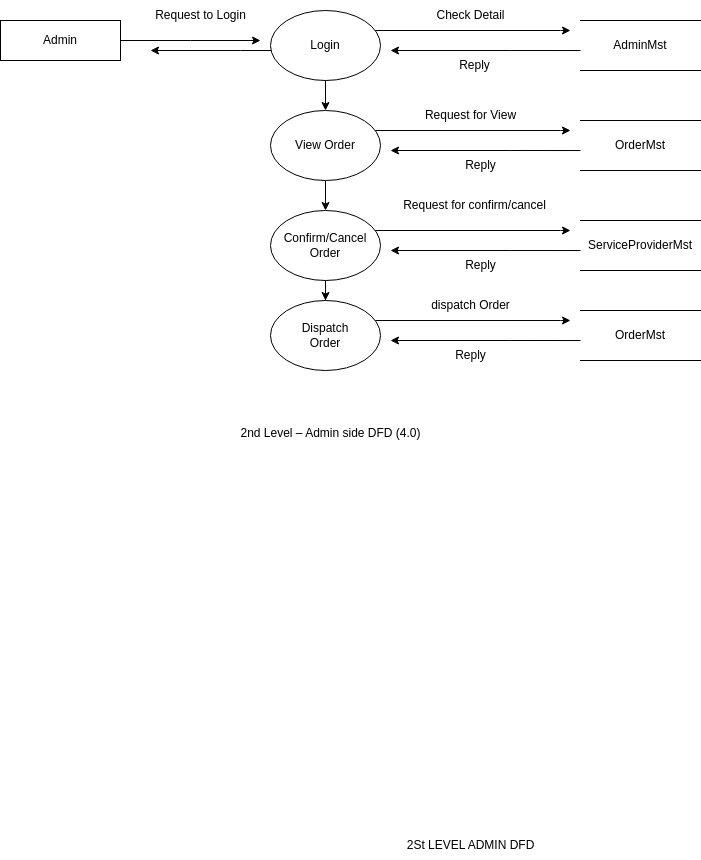

The diagram above was exported from draw.io. Its source (the exported page's mxGraphModel, read from the mxfile embedded in the PNG):
<mxGraphModel dx="2162" dy="671" grid="1" gridSize="10" guides="1" tooltips="1" connect="1" arrows="1" fold="1" page="1" pageScale="1" pageWidth="827" pageHeight="1169" math="0" shadow="0">
  <root>
    <mxCell id="0" />
    <mxCell id="1" parent="0" />
    <mxCell id="AeYXJxqe6TtQxTXjvh9B-1" style="edgeStyle=orthogonalEdgeStyle;rounded=0;orthogonalLoop=1;jettySize=auto;html=1;" parent="1" source="AeYXJxqe6TtQxTXjvh9B-2" edge="1">
      <mxGeometry relative="1" as="geometry">
        <mxPoint x="240" y="59.999999999999886" as="targetPoint" />
      </mxGeometry>
    </mxCell>
    <mxCell id="AeYXJxqe6TtQxTXjvh9B-2" value="Admin" style="rounded=0;whiteSpace=wrap;html=1;" parent="1" vertex="1">
      <mxGeometry x="-20" y="40" width="120" height="40" as="geometry" />
    </mxCell>
    <mxCell id="AeYXJxqe6TtQxTXjvh9B-3" style="edgeStyle=orthogonalEdgeStyle;rounded=0;orthogonalLoop=1;jettySize=auto;html=1;" parent="1" source="AeYXJxqe6TtQxTXjvh9B-6" edge="1">
      <mxGeometry relative="1" as="geometry">
        <mxPoint x="550" y="50" as="targetPoint" />
        <Array as="points">
          <mxPoint x="540" y="50" />
        </Array>
      </mxGeometry>
    </mxCell>
    <mxCell id="AeYXJxqe6TtQxTXjvh9B-4" style="edgeStyle=orthogonalEdgeStyle;rounded=0;orthogonalLoop=1;jettySize=auto;html=1;" parent="1" source="AeYXJxqe6TtQxTXjvh9B-6" edge="1">
      <mxGeometry relative="1" as="geometry">
        <mxPoint x="130" y="70" as="targetPoint" />
        <Array as="points">
          <mxPoint x="220" y="70" />
          <mxPoint x="220" y="70" />
        </Array>
      </mxGeometry>
    </mxCell>
    <mxCell id="AeYXJxqe6TtQxTXjvh9B-5" style="edgeStyle=orthogonalEdgeStyle;rounded=0;orthogonalLoop=1;jettySize=auto;html=1;entryX=0.5;entryY=0;entryDx=0;entryDy=0;" parent="1" source="AeYXJxqe6TtQxTXjvh9B-6" target="AeYXJxqe6TtQxTXjvh9B-13" edge="1">
      <mxGeometry relative="1" as="geometry" />
    </mxCell>
    <mxCell id="AeYXJxqe6TtQxTXjvh9B-6" value="Login" style="ellipse;whiteSpace=wrap;html=1;" parent="1" vertex="1">
      <mxGeometry x="250" y="30" width="110" height="70" as="geometry" />
    </mxCell>
    <mxCell id="AeYXJxqe6TtQxTXjvh9B-7" value="Request to Login" style="text;html=1;align=center;verticalAlign=middle;resizable=0;points=[];autosize=1;strokeColor=none;fillColor=none;" parent="1" vertex="1">
      <mxGeometry x="125" y="20" width="110" height="30" as="geometry" />
    </mxCell>
    <mxCell id="AeYXJxqe6TtQxTXjvh9B-8" style="edgeStyle=orthogonalEdgeStyle;rounded=0;orthogonalLoop=1;jettySize=auto;html=1;" parent="1" edge="1">
      <mxGeometry relative="1" as="geometry">
        <mxPoint x="370" y="70" as="targetPoint" />
        <mxPoint x="560" y="70.04347826086962" as="sourcePoint" />
        <Array as="points">
          <mxPoint x="490" y="70" />
          <mxPoint x="490" y="70" />
        </Array>
      </mxGeometry>
    </mxCell>
    <mxCell id="AeYXJxqe6TtQxTXjvh9B-9" value="AdminMst" style="shape=partialRectangle;whiteSpace=wrap;html=1;left=0;right=0;fillColor=none;" parent="1" vertex="1">
      <mxGeometry x="560" y="40" width="120" height="50" as="geometry" />
    </mxCell>
    <mxCell id="AeYXJxqe6TtQxTXjvh9B-10" value="Check Detail" style="text;html=1;align=center;verticalAlign=middle;resizable=0;points=[];autosize=1;strokeColor=none;fillColor=none;" parent="1" vertex="1">
      <mxGeometry x="405" y="20" width="90" height="30" as="geometry" />
    </mxCell>
    <mxCell id="AeYXJxqe6TtQxTXjvh9B-11" style="edgeStyle=orthogonalEdgeStyle;rounded=0;orthogonalLoop=1;jettySize=auto;html=1;" parent="1" source="AeYXJxqe6TtQxTXjvh9B-13" edge="1">
      <mxGeometry relative="1" as="geometry">
        <mxPoint x="550" y="150" as="targetPoint" />
        <Array as="points">
          <mxPoint x="540" y="150" />
        </Array>
      </mxGeometry>
    </mxCell>
    <mxCell id="AeYXJxqe6TtQxTXjvh9B-12" style="edgeStyle=orthogonalEdgeStyle;rounded=0;orthogonalLoop=1;jettySize=auto;html=1;entryX=0.5;entryY=0;entryDx=0;entryDy=0;" parent="1" source="AeYXJxqe6TtQxTXjvh9B-13" target="AeYXJxqe6TtQxTXjvh9B-18" edge="1">
      <mxGeometry relative="1" as="geometry" />
    </mxCell>
    <mxCell id="AeYXJxqe6TtQxTXjvh9B-13" value="View Order" style="ellipse;whiteSpace=wrap;html=1;" parent="1" vertex="1">
      <mxGeometry x="250" y="130" width="110" height="70" as="geometry" />
    </mxCell>
    <mxCell id="AeYXJxqe6TtQxTXjvh9B-14" style="edgeStyle=orthogonalEdgeStyle;rounded=0;orthogonalLoop=1;jettySize=auto;html=1;" parent="1" edge="1">
      <mxGeometry relative="1" as="geometry">
        <mxPoint x="370" y="170" as="targetPoint" />
        <mxPoint x="560" y="170.04347826086962" as="sourcePoint" />
        <Array as="points">
          <mxPoint x="490" y="170" />
          <mxPoint x="490" y="170" />
        </Array>
      </mxGeometry>
    </mxCell>
    <mxCell id="AeYXJxqe6TtQxTXjvh9B-15" value="OrderMst" style="shape=partialRectangle;whiteSpace=wrap;html=1;left=0;right=0;fillColor=none;" parent="1" vertex="1">
      <mxGeometry x="560" y="140" width="120" height="50" as="geometry" />
    </mxCell>
    <mxCell id="AeYXJxqe6TtQxTXjvh9B-16" style="edgeStyle=orthogonalEdgeStyle;rounded=0;orthogonalLoop=1;jettySize=auto;html=1;" parent="1" source="AeYXJxqe6TtQxTXjvh9B-18" edge="1">
      <mxGeometry relative="1" as="geometry">
        <mxPoint x="550" y="250" as="targetPoint" />
        <Array as="points">
          <mxPoint x="540" y="250" />
        </Array>
      </mxGeometry>
    </mxCell>
    <mxCell id="AeYXJxqe6TtQxTXjvh9B-17" style="edgeStyle=orthogonalEdgeStyle;rounded=0;orthogonalLoop=1;jettySize=auto;html=1;" parent="1" source="AeYXJxqe6TtQxTXjvh9B-18" target="AeYXJxqe6TtQxTXjvh9B-23" edge="1">
      <mxGeometry relative="1" as="geometry" />
    </mxCell>
    <mxCell id="AeYXJxqe6TtQxTXjvh9B-18" value="Confirm/Cancel&lt;div&gt;Order&lt;/div&gt;" style="ellipse;whiteSpace=wrap;html=1;" parent="1" vertex="1">
      <mxGeometry x="250" y="230" width="110" height="70" as="geometry" />
    </mxCell>
    <mxCell id="AeYXJxqe6TtQxTXjvh9B-19" style="edgeStyle=orthogonalEdgeStyle;rounded=0;orthogonalLoop=1;jettySize=auto;html=1;" parent="1" edge="1">
      <mxGeometry relative="1" as="geometry">
        <mxPoint x="370" y="270" as="targetPoint" />
        <mxPoint x="560" y="270.0434782608696" as="sourcePoint" />
        <Array as="points">
          <mxPoint x="490" y="270" />
          <mxPoint x="490" y="270" />
        </Array>
      </mxGeometry>
    </mxCell>
    <mxCell id="AeYXJxqe6TtQxTXjvh9B-20" value="ServiceProviderMst" style="shape=partialRectangle;whiteSpace=wrap;html=1;left=0;right=0;fillColor=none;" parent="1" vertex="1">
      <mxGeometry x="560" y="240" width="120" height="50" as="geometry" />
    </mxCell>
    <mxCell id="AeYXJxqe6TtQxTXjvh9B-21" style="edgeStyle=orthogonalEdgeStyle;rounded=0;orthogonalLoop=1;jettySize=auto;html=1;" parent="1" source="AeYXJxqe6TtQxTXjvh9B-23" edge="1">
      <mxGeometry relative="1" as="geometry">
        <mxPoint x="550" y="340" as="targetPoint" />
        <Array as="points">
          <mxPoint x="540" y="340" />
        </Array>
      </mxGeometry>
    </mxCell>
    <mxCell id="AeYXJxqe6TtQxTXjvh9B-23" value="Dispatch&lt;div&gt;Order&lt;/div&gt;" style="ellipse;whiteSpace=wrap;html=1;" parent="1" vertex="1">
      <mxGeometry x="250" y="320" width="110" height="70" as="geometry" />
    </mxCell>
    <mxCell id="AeYXJxqe6TtQxTXjvh9B-24" style="edgeStyle=orthogonalEdgeStyle;rounded=0;orthogonalLoop=1;jettySize=auto;html=1;" parent="1" edge="1">
      <mxGeometry relative="1" as="geometry">
        <mxPoint x="370" y="360" as="targetPoint" />
        <mxPoint x="560" y="360.0434782608696" as="sourcePoint" />
        <Array as="points">
          <mxPoint x="490" y="360" />
          <mxPoint x="490" y="360" />
        </Array>
      </mxGeometry>
    </mxCell>
    <mxCell id="AeYXJxqe6TtQxTXjvh9B-25" value="OrderMst" style="shape=partialRectangle;whiteSpace=wrap;html=1;left=0;right=0;fillColor=none;" parent="1" vertex="1">
      <mxGeometry x="560" y="330" width="120" height="50" as="geometry" />
    </mxCell>
    <mxCell id="AeYXJxqe6TtQxTXjvh9B-31" value="Request for View" style="text;html=1;align=center;verticalAlign=middle;resizable=0;points=[];autosize=1;strokeColor=none;fillColor=none;" parent="1" vertex="1">
      <mxGeometry x="395" y="120" width="110" height="30" as="geometry" />
    </mxCell>
    <mxCell id="AeYXJxqe6TtQxTXjvh9B-32" value="Reply" style="text;html=1;align=center;verticalAlign=middle;resizable=0;points=[];autosize=1;strokeColor=none;fillColor=none;" parent="1" vertex="1">
      <mxGeometry x="435" y="170" width="50" height="30" as="geometry" />
    </mxCell>
    <mxCell id="AeYXJxqe6TtQxTXjvh9B-33" value="Request for confirm/cancel" style="text;html=1;align=center;verticalAlign=middle;resizable=0;points=[];autosize=1;strokeColor=none;fillColor=none;" parent="1" vertex="1">
      <mxGeometry x="369" y="210" width="170" height="30" as="geometry" />
    </mxCell>
    <mxCell id="AeYXJxqe6TtQxTXjvh9B-34" value="Reply" style="text;html=1;align=center;verticalAlign=middle;resizable=0;points=[];autosize=1;strokeColor=none;fillColor=none;" parent="1" vertex="1">
      <mxGeometry x="435" y="270" width="50" height="30" as="geometry" />
    </mxCell>
    <mxCell id="AeYXJxqe6TtQxTXjvh9B-35" value="dispatch Order" style="text;html=1;align=center;verticalAlign=middle;resizable=0;points=[];autosize=1;strokeColor=none;fillColor=none;" parent="1" vertex="1">
      <mxGeometry x="400" y="310" width="100" height="30" as="geometry" />
    </mxCell>
    <mxCell id="AeYXJxqe6TtQxTXjvh9B-36" value="Reply" style="text;html=1;align=center;verticalAlign=middle;resizable=0;points=[];autosize=1;strokeColor=none;fillColor=none;" parent="1" vertex="1">
      <mxGeometry x="425" y="360" width="50" height="30" as="geometry" />
    </mxCell>
    <mxCell id="AeYXJxqe6TtQxTXjvh9B-39" value="2St LEVEL ADMIN DFD" style="text;html=1;align=center;verticalAlign=middle;resizable=0;points=[];autosize=1;strokeColor=none;fillColor=none;" parent="1" vertex="1">
      <mxGeometry x="375" y="850" width="150" height="30" as="geometry" />
    </mxCell>
    <mxCell id="AeYXJxqe6TtQxTXjvh9B-40" value="Reply" style="text;html=1;align=center;verticalAlign=middle;resizable=0;points=[];autosize=1;strokeColor=none;fillColor=none;" parent="1" vertex="1">
      <mxGeometry x="429" y="70" width="50" height="30" as="geometry" />
    </mxCell>
    <mxCell id="R3rZwHprOsCncPmqRbfx-2" value="2nd Level – Admin side DFD (4.0)" style="text;html=1;align=center;verticalAlign=middle;resizable=0;points=[];autosize=1;strokeColor=none;fillColor=none;" vertex="1" parent="1">
      <mxGeometry x="210" y="438" width="200" height="30" as="geometry" />
    </mxCell>
  </root>
</mxGraphModel>